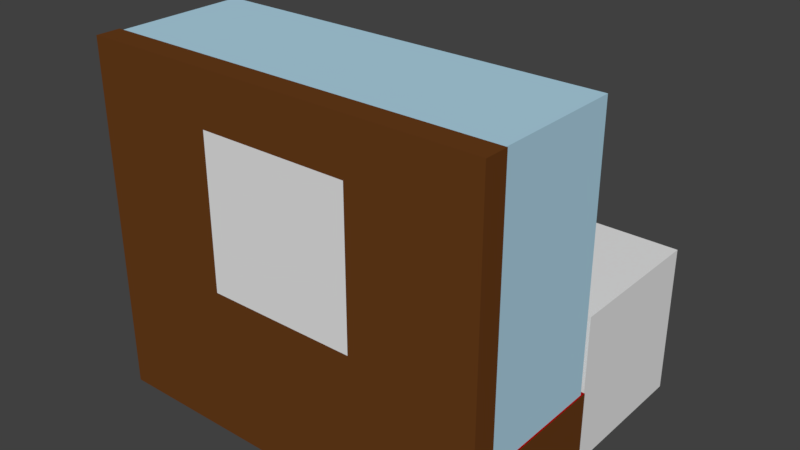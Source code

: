 # Source: montre_oekser.blend  (saved by Blender 2.79.0; exported with 4.5.12 LTS)
import bpy
from mathutils import Matrix  # noqa: F401  (used for matrix-valued properties, if any)

bpy.ops.wm.read_factory_settings(use_empty=True)
scene = bpy.context.scene
scene.name = 'Scene'

# ---- collections
col_collection_1 = bpy.data.collections.new('Collection 1'); scene.collection.children.link(col_collection_1)

# ---- materials (node trees are filled in below, after node groups)
mat_material_003 = bpy.data.materials.new('Material.003')
mat_material_003.alpha_threshold = 0.0
mat_material_003.use_transparent_shadow = False
mat_material_003.roughness = 0.5
mat_leather = bpy.data.materials.new('Leather')
mat_leather.alpha_threshold = 0.0
mat_leather.use_transparent_shadow = False
mat_leather.diffuse_color = (0.06998, 0.0195, 0.005453, 1.0)
mat_leather.roughness = 0.5
mat_metal = bpy.data.materials.new('Metal')
mat_metal.alpha_threshold = 0.0
mat_metal.use_transparent_shadow = False
mat_metal.preview_render_type = 'CUBE'
mat_metal.diffuse_color = (0.6152, 0.6152, 0.6152, 1.0)
mat_metal.roughness = 0.5
mat_metal.specular_intensity = 1.0
mat_material_001 = bpy.data.materials.new('Material.001')
mat_material_001.alpha_threshold = 0.0
mat_material_001.use_transparent_shadow = False
mat_material_001.diffuse_color = (0.4318, 0.6662, 0.8, 1.0)
mat_material_001.roughness = 0.5
mat_material = bpy.data.materials.new('Material')
mat_material.alpha_threshold = 0.0
mat_material.use_transparent_shadow = False
mat_material.diffuse_color = (0.1376, 0.04611, 0.01058, 1.0)
mat_material.roughness = 0.5
mat_material.line_color = (0.0, 0.0, 0.0, 1.0)
mat_material_002 = bpy.data.materials.new('Material.002')
mat_material_002.alpha_threshold = 0.0
mat_material_002.use_transparent_shadow = False
mat_material_002.diffuse_color = (0.3757, 0.0, 0.001274, 1.0)
mat_material_002.roughness = 0.5
mat_material_002.line_color = (0.0, 0.0, 0.0, 1.0)

# ---- material node trees

# ---- world
world_world = bpy.data.worlds.new('World'); scene.world = world_world
world_world.color = (0.05088, 0.05088, 0.05088)
world_world.use_sun_shadow = False
world_world.sun_shadow_jitter_overblur = 0.0
world_world.cycles.sampling_method = 'MANUAL'

# ---- meshes
me_cube_003 = bpy.data.meshes.new('Cube.003')
me_cube_003.from_pydata([(-1.0, -1.0, -1.0), (-1.0, -1.0, 1.0), (-1.0, 1.0, -1.0), (-1.0, 1.0, 1.0), (1.0, -1.0, -1.0), (1.0, -1.0, 1.0), (1.0, 1.0, -1.0), (1.0, 1.0, 1.0)], [], [(0, 1, 3, 2), (2, 3, 7, 6), (6, 7, 5, 4), (4, 5, 1, 0), (2, 6, 4, 0), (7, 3, 1, 5)])
me_cube_003.use_remesh_preserve_volume = False
me_cube_003.use_remesh_preserve_attributes = False
me_cube_003.use_mirror_vertex_groups = False
me_cube_003.update()
me_plane_001 = bpy.data.meshes.new('Plane.001')
me_plane_001.from_pydata([(-3.063, 0.1268, 1.306), (0.3019, 0.1268, 1.306), (-3.063, 0.1268, -0.9677), (0.3019, 0.1268, -0.9677)], [], [(0, 1, 3, 2)])
_uv = me_plane_001.uv_layers.new(name='UVMap')
_uv.uv.foreach_set('vector', [8.218e-05, 8.218e-05, 0.9999, 8.218e-05, 0.9999, 0.9955, 8.218e-05, 0.9955])
me_plane_001.materials.append(mat_material_003)
me_plane_001.use_remesh_preserve_volume = False
me_plane_001.use_remesh_preserve_attributes = False
me_plane_001.use_mirror_vertex_groups = False
me_plane_001.update()
me_cylinder = bpy.data.meshes.new('Cylinder')
me_cylinder.from_pydata([(0.0, 1.0, -1.0), (0.0, 1.0, 1.0), (0.3827, 0.9239, -1.0), (0.3827, 0.9239, 1.0), (0.7071, 0.7071, -1.0), (0.7071, 0.7071, 1.0), (0.9239, 0.3827, -1.0), (0.9239, 0.3827, 1.0), (1.0, -4.371e-08, -1.0), (1.0, -4.371e-08, 1.0), (0.9239, -0.3827, -1.0), (0.9239, -0.3827, 1.0), (0.7071, -0.7071, -1.0), (0.7071, -0.7071, 1.0), (0.3827, -0.9239, -1.0), (0.3827, -0.9239, 1.0), (1.51e-07, -1.0, -1.0), (1.51e-07, -1.0, 1.0), (-0.3827, -0.9239, -1.0), (-0.3827, -0.9239, 1.0), (-0.7071, -0.7071, -1.0), (-0.7071, -0.7071, 1.0), (-0.9239, -0.3827, -1.0), (-0.9239, -0.3827, 1.0), (-1.0, 1.192e-08, -1.0), (-1.0, 1.192e-08, 1.0), (-0.9239, 0.3827, -1.0), (-0.9239, 0.3827, 1.0), (-0.7071, 0.7071, -1.0), (-0.7071, 0.7071, 1.0), (-0.3827, 0.9239, -1.0), (-0.3827, 0.9239, 1.0)], [], [(0, 1, 3, 2), (2, 3, 5, 4), (4, 5, 7, 6), (6, 7, 9, 8), (8, 9, 11, 10), (10, 11, 13, 12), (12, 13, 15, 14), (14, 15, 17, 16), (16, 17, 19, 18), (18, 19, 21, 20), (20, 21, 23, 22), (22, 23, 25, 24), (24, 25, 27, 26), (26, 27, 29, 28), (3, 1, 31, 29, 27, 25, 23, 21, 19, 17, 15, 13, 11, 9, 7, 5), (28, 29, 31, 30), (30, 31, 1, 0), (0, 2, 4, 6, 8, 10, 12, 14, 16, 18, 20, 22, 24, 26, 28, 30)])
me_cylinder.materials.append(mat_leather)
me_cylinder.use_remesh_preserve_volume = False
me_cylinder.use_remesh_preserve_attributes = False
me_cylinder.use_mirror_vertex_groups = False
me_cylinder.update()
me_cube_002 = bpy.data.meshes.new('Cube.002')
me_cube_002.from_pydata([(0.8835, -0.5168, -0.2572), (0.8835, -0.5168, 0.1622), (0.8835, 0.5168, -0.2572), (0.8835, 0.5168, 0.1622), (1.0, 0.0, -0.2572), (1.0, 0.0, 0.1622), (1.0, 0.0, -0.2572), (1.0, 0.0, 0.1622), (0.6574, -0.2521, -0.2572), (0.6574, -0.2521, 0.1622), (0.6574, 0.2521, -0.2572), (0.6574, 0.2521, 0.1622), (0.4358, -0.1364, -0.3178), (0.4358, -0.1364, 0.2228), (0.4358, 0.1364, -0.3178), (0.4358, 0.1364, 0.2228), (0.2623, -0.1364, -0.4247), (0.2623, -0.1364, 0.4247), (0.2623, 0.1364, -0.4247), (0.2623, 0.1364, 0.4247), (0.138, -0.1678, -0.731), (0.138, -0.1678, 0.731), (0.138, 0.1678, -0.731), (0.138, 0.1678, 0.731), (0.0434, -3.379e-09, -1.134), (0.0434, -3.379e-09, 1.134), (0.0434, -3.379e-09, -1.134), (0.0434, -3.379e-09, 1.134), (-0.07223, 0.0, -0.7462), (-0.07223, 0.0, 0.7462), (-0.07223, 0.0, -0.7462), (-0.07223, 0.0, 0.7462), (0.8835, -0.5168, -0.1524), (0.8835, -0.5168, -0.0475), (0.8835, -0.5168, 0.05738), (0.8835, 0.5168, 0.05738), (0.8835, 0.5168, -0.0475), (0.8835, 0.5168, -0.1524), (1.0, 0.0, 0.05738), (1.0, 0.0, -0.0475), (1.0, 0.0, -0.1524), (1.0, 0.0, 0.05738), (1.0, 0.0, -0.0475), (1.0, 0.0, -0.1524), (0.6574, -0.2521, -0.1524), (0.6574, -0.2521, -0.0475), (0.6574, -0.2521, 0.05738), (0.6574, 0.2521, 0.05738), (0.6574, 0.2521, -0.0475), (0.6574, 0.2521, -0.1524), (0.4358, -0.1364, -0.1827), (0.4358, -0.1364, -0.0475), (0.4358, -0.1364, 0.08767), (0.4358, 0.1364, 0.08767), (0.4358, 0.1364, -0.0475), (0.4358, 0.1364, -0.1827), (0.2623, -0.1364, -0.2123), (0.2623, -0.1364, 0.0), (0.2623, -0.1364, 0.2123), (0.2623, 0.1364, 0.2123), (0.2623, 0.1364, 0.0), (0.2623, 0.1364, -0.2123), (0.138, -0.1678, -0.4976), (0.138, -0.1678, 2.98e-08), (0.138, -0.1678, 0.4976), (0.138, 0.1678, 0.4976), (0.138, 0.1678, -2.98e-08), (0.138, 0.1678, -0.4976), (0.0434, -0.09073, -0.906), (0.0434, -0.09073, 5.96e-08), (0.0434, -0.09073, 0.906), (0.0434, 0.09073, 0.906), (0.0434, 0.09073, -5.96e-08), (0.0434, 0.09073, -0.906), (-0.1277, 0.0, -0.3731), (-0.1277, 0.0, 2.98e-08), (-0.1277, 0.0, 0.3731), (-0.1277, 0.0, 0.3731), (-0.1277, 0.0, -2.98e-08), (-0.1277, 0.0, -0.3731)], [], [(1, 3, 11, 9), (35, 3, 7, 38), (38, 7, 5, 41), (41, 5, 1, 34), (2, 6, 4, 0), (7, 3, 1, 5), (49, 10, 14, 55), (2, 0, 8, 10), (37, 2, 10, 49), (34, 1, 9, 46), (52, 13, 17, 58), (46, 9, 13, 52), (9, 11, 15, 13), (10, 8, 12, 14), (17, 19, 23, 21), (13, 15, 19, 17), (14, 12, 16, 18), (55, 14, 18, 61), (67, 22, 26, 73), (18, 16, 20, 22), (61, 18, 22, 67), (58, 17, 21, 64), (25, 27, 31, 29), (64, 21, 25, 70), (21, 23, 27, 25), (22, 20, 24, 26), (76, 29, 31, 77), (26, 24, 28, 30), (73, 26, 30, 79), (70, 25, 29, 76), (24, 68, 74, 28), (68, 69, 75, 74), (69, 70, 76, 75), (27, 71, 77, 31), (71, 72, 78, 77), (72, 73, 79, 78), (28, 74, 79, 30), (74, 75, 78, 79), (75, 76, 77, 78), (20, 62, 68, 24), (62, 63, 69, 68), (63, 64, 70, 69), (16, 56, 62, 20), (56, 57, 63, 62), (57, 58, 64, 63), (19, 59, 65, 23), (59, 60, 66, 65), (60, 61, 67, 66), (23, 65, 71, 27), (65, 66, 72, 71), (66, 67, 73, 72), (15, 53, 59, 19), (53, 54, 60, 59), (54, 55, 61, 60), (8, 44, 50, 12), (44, 45, 51, 50), (45, 46, 52, 51), (12, 50, 56, 16), (50, 51, 57, 56), (51, 52, 58, 57), (0, 32, 44, 8), (32, 33, 45, 44), (33, 34, 46, 45), (3, 35, 47, 11), (35, 36, 48, 47), (36, 37, 49, 48), (11, 47, 53, 15), (47, 48, 54, 53), (48, 49, 55, 54), (4, 43, 32, 0), (43, 42, 33, 32), (42, 41, 34, 33), (6, 40, 43, 4), (40, 39, 42, 43), (39, 38, 41, 42), (2, 37, 40, 6), (37, 36, 39, 40), (36, 35, 38, 39)])
me_cube_002.materials.append(mat_metal)
me_cube_002.use_remesh_preserve_volume = False
me_cube_002.use_remesh_preserve_attributes = False
me_cube_002.use_mirror_vertex_groups = False
me_cube_002.update()
me_plane = bpy.data.meshes.new('Plane')
me_plane.from_pydata([(-1.0, -1.0, 0.0), (1.0, -1.0, 0.0), (-1.0, 1.0, 0.0), (1.0, 1.0, 0.0)], [], [(0, 1, 3, 2)])
me_plane.use_remesh_preserve_volume = False
me_plane.use_remesh_preserve_attributes = False
me_plane.use_mirror_vertex_groups = False
me_plane.update()
me_cube = bpy.data.meshes.new('Cube')
me_cube.from_pydata([(1.0, 1.0, -1.0), (1.0, -1.0, -1.0), (-1.0, -1.0, -1.0), (-1.0, 1.0, -1.0), (1.0, 1.0, 0.3994), (1.0, -1.0, 0.3994), (-1.0, -1.0, 0.3994), (-1.0, 1.0, 0.3994)], [], [(0, 1, 2, 3), (4, 7, 6, 5), (0, 4, 5, 1), (1, 5, 6, 2), (2, 6, 7, 3), (4, 0, 3, 7)])
me_cube.materials.append(mat_material_001)
me_cube.use_remesh_preserve_volume = False
me_cube.use_remesh_preserve_attributes = False
me_cube.use_mirror_vertex_groups = False
me_cube.update()
me_cube_023 = bpy.data.meshes.new('Cube.023')
me_cube_023.from_pydata([(-1.0, -1.0, -0.1183), (-1.0, -1.0, 1.0), (-1.0, 1.0, -0.1183), (-1.0, 1.0, 1.0), (1.0, -1.0, -0.1183), (1.0, -1.0, 1.0), (1.0, 1.0, -0.1183), (1.0, 1.0, 1.0)], [], [(0, 1, 3, 2), (2, 3, 7, 6), (6, 7, 5, 4), (4, 5, 1, 0), (2, 6, 4, 0), (7, 3, 1, 5)])
me_cube_023.polygons.foreach_set('material_index', [0, 0, 0, 0, 0, 1])
me_cube_023.materials.append(mat_material)
me_cube_023.materials.append(mat_material_002)
me_cube_023.use_remesh_preserve_volume = False
me_cube_023.use_remesh_preserve_attributes = False
me_cube_023.use_mirror_vertex_groups = False
me_cube_023.update()
me_cube_001 = bpy.data.meshes.new('Cube.001')
me_cube_001.from_pydata([(-1.0, -1.0, -1.032), (-1.0, -1.0, 0.405), (-1.0, 1.0, -1.032), (-1.0, 1.0, 0.405), (1.0, -1.0, -1.032), (1.0, -1.0, 0.405), (1.0, 1.0, -1.032), (1.0, 1.0, 0.405)], [], [(0, 1, 3, 2), (2, 3, 7, 6), (6, 7, 5, 4), (4, 5, 1, 0), (2, 6, 4, 0), (7, 3, 1, 5)])
me_cube_001.materials.append(mat_material)
me_cube_001.use_remesh_preserve_volume = False
me_cube_001.use_remesh_preserve_attributes = False
me_cube_001.use_mirror_vertex_groups = False
me_cube_001.update()

# ---- objects
ob_front_zone = bpy.data.objects.new('front.zone', me_cube_003)
ob_plane = bpy.data.objects.new('Plane', me_plane_001)
ob_cylinder_002 = bpy.data.objects.new('Cylinder.002', me_cylinder)
ob_cube_003 = bpy.data.objects.new('Cube.003', me_cube_002)
ob_cube_002 = bpy.data.objects.new('Cube.002', me_cube_002)
ob_cylinder_001 = bpy.data.objects.new('Cylinder.001', me_cylinder)
ob_cylinder = bpy.data.objects.new('Cylinder', me_cylinder)
ob_cube = bpy.data.objects.new('Cube', me_cube_002)
ob_snap = bpy.data.objects.new('snap', me_plane)
ob_glass_001 = bpy.data.objects.new('glass.001', me_cube)
ob_cube_006 = bpy.data.objects.new('Cube.006', me_cube_023)
ob_cube_001 = bpy.data.objects.new('Cube.001', me_cube_001)

# ---- transforms, parenting, visibility, modifiers, constraints
ob_front_zone.location = (0.1325, 2.16, 1.027)
ob_front_zone.scale = (2.619, 1.0, 1.0)
ob_front_zone.lineart.crease_threshold = 0.0
ob_plane.location = (-1.22, -0.7915, 3.108)
ob_plane.rotation_euler = (-0.0, 3.142, -0.0)
ob_plane.scale = (0.8772, 1.0, 1.0)
ob_plane.lineart.crease_threshold = 0.0
ob_cylinder_002.location = (-0.9649, 0.08258, 1.096)
ob_cylinder_002.rotation_euler = (1.571, -0.0, -0.7854)
ob_cylinder_002.scale = (0.03746, 0.03746, 0.7845)
ob_cylinder_002.lineart.crease_threshold = 0.0
ob_cube_003.location = (-1.687, -0.04611, 1.096)
ob_cube_003.rotation_euler = (1.571, -0.0, -0.7854)
ob_cube_003.scale = (0.4896, 0.09561, 0.2759)
ob_cube_003.lineart.crease_threshold = 0.0
ob_cube_002.location = (-0.4752, -0.04611, 1.096)
ob_cube_002.rotation_euler = (1.571, -0.0, -0.7854)
ob_cube_002.scale = (0.4896, 0.09561, 0.2759)
ob_cube_002.lineart.crease_threshold = 0.0
ob_cylinder_001.location = (0.2465, 0.08258, 1.096)
ob_cylinder_001.rotation_euler = (1.571, -0.0, -0.7854)
ob_cylinder_001.scale = (0.03746, 0.03746, 0.7845)
ob_cylinder_001.lineart.crease_threshold = 0.0
ob_cylinder.location = (1.373, 0.08258, 1.096)
ob_cylinder.rotation_euler = (1.571, -0.0, -0.7854)
ob_cylinder.scale = (0.03746, 0.03746, 0.7845)
ob_cylinder.lineart.crease_threshold = 0.0
ob_cube.location = (0.6517, -0.04611, 1.096)
ob_cube.rotation_euler = (1.571, -0.0, -0.7854)
ob_cube.scale = (0.4896, 0.09561, 0.2759)
ob_cube.lineart.crease_threshold = 0.0
ob_snap.location = (0.1572, -1.015, 2.96)
ob_snap.rotation_euler = (4.712, -0.0, 3.142)
ob_snap.lineart.crease_threshold = 0.0
ob_glass_001.location = (0.1262, 0.1078, 3.352)
ob_glass_001.rotation_euler = (0.0, -0.0, 3.142)
ob_glass_001.scale = (2.645, 0.9432, 3.214)
ob_glass_001.lock_rotations_4d = False
ob_glass_001.empty_display_type = 'ARROWS'
ob_glass_001.lineart.crease_threshold = 0.0
ob_cube_006.location = (0.1234, 0.1666, 0.1205)
ob_cube_006.rotation_euler = (0.0, 0.0, 6.283)
ob_cube_006.scale = (2.666, 0.9432, 0.9432)
ob_cube_006.lineart.crease_threshold = 0.0
ob_cube_001.location = (0.1262, -0.8488, 3.339)
ob_cube_001.rotation_euler = (0.0, -0.0, 3.142)
ob_cube_001.scale = (2.676, 0.1601, 3.235)
ob_cube_001.lineart.crease_threshold = 0.0

# ---- collection membership
col_collection_1.objects.link(ob_front_zone)
col_collection_1.objects.link(ob_plane)
col_collection_1.objects.link(ob_cylinder_002)
col_collection_1.objects.link(ob_cube_003)
col_collection_1.objects.link(ob_cube_002)
col_collection_1.objects.link(ob_cylinder_001)
col_collection_1.objects.link(ob_cylinder)
col_collection_1.objects.link(ob_cube)
col_collection_1.objects.link(ob_snap)
col_collection_1.objects.link(ob_glass_001)
col_collection_1.objects.link(ob_cube_006)
col_collection_1.objects.link(ob_cube_001)

# ---- scene / render settings (as saved in the file)
scene.frame_start = 1; scene.frame_end = 250; scene.frame_set(1)
scene.render.engine = 'BLENDER_EEVEE_NEXT'
scene.render.resolution_percentage = 50
scene.render.dither_intensity = 0.0
scene.cycles.use_denoising = False
scene.cycles.samples = 128
scene.cycles.sampling_pattern = 'TABULATED_SOBOL'
scene.cycles.light_sampling_threshold = 0.0
scene.cycles.use_adaptive_sampling = False
scene.cycles.use_light_tree = False
scene.cycles.blur_glossy = 0.0
scene.cycles.sample_clamp_indirect = 0.0
scene.view_settings.view_transform = 'Standard'
bpy.context.view_layer.update()

# ---- added for rendering (the .blend has no active camera and no usable light): camera, sun
cam_auto = bpy.data.cameras.new('AutoCamera')
cam_auto.lens = 50.0
cam_auto.sensor_width = 36.0
cam_auto.clip_end = 1000.0
ob_auto_camera = bpy.data.objects.new('AutoCamera', cam_auto)
scene.collection.objects.link(ob_auto_camera)
ob_auto_camera.location = (7.73821, -8.0621, 8.4148)
ob_auto_camera.rotation_euler = (1.09748, -7.21219e-08, 0.694738)
scene.camera = ob_auto_camera
light_auto_sun = bpy.data.lights.new('AutoSun', 'SUN')
light_auto_sun.energy = 3.0
light_auto_sun.angle = 0.0523599
ob_auto_sun = bpy.data.objects.new('AutoSun', light_auto_sun)
scene.collection.objects.link(ob_auto_sun)
ob_auto_sun.rotation_euler = (0.872665, 0.174533, 0.523599)
bpy.context.view_layer.update()
